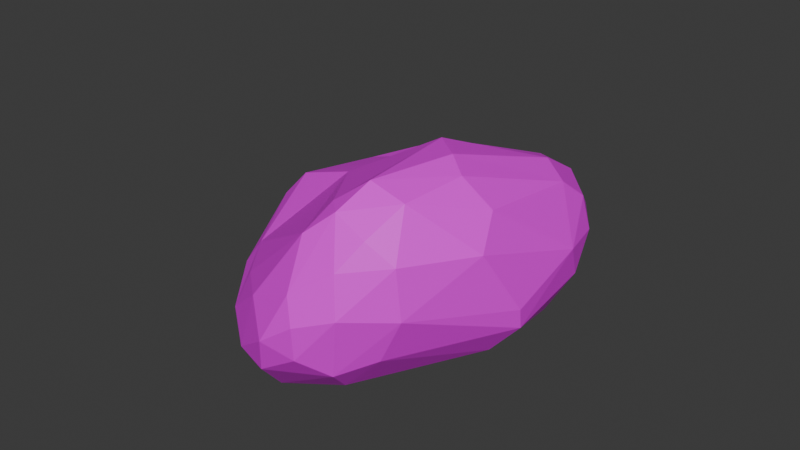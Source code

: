 # Source: piatra_mica1.1.blend  (saved by Blender 4.2.66; exported with 4.5.12 LTS)
import bpy
from mathutils import Matrix  # noqa: F401  (used for matrix-valued properties, if any)

bpy.ops.wm.read_factory_settings(use_empty=True)
scene = bpy.context.scene
scene.name = 'Scene'

# ---- collections
col_collection = bpy.data.collections.new('Collection'); scene.collection.children.link(col_collection)

# ---- images (referenced by path relative to the original .blend; pixels are not part of the script)
import os
ASSET_DIR = os.environ.get("B2B_ASSET_DIR", "")  # directory of the original .blend (textures are referenced by path, not embedded)
HERE = os.path.dirname(os.path.abspath(__file__))  # packed textures are extracted next to this script under _unpacked/

def load_image(name, relpath, width, height, colorspace="sRGB"):
    """Load a texture the original file referenced (path relative to the .blend, or extracted next to this script)."""
    p = next((c for c in (os.path.join(HERE, relpath), os.path.join(ASSET_DIR, relpath)) if relpath and os.path.exists(c)), "")
    if p:
        img = bpy.data.images.load(p, check_existing=True)
        img.name = name
    else:  # same state as the original file: an image datablock whose file is absent (Cycles renders it pink)
        img = bpy.data.images.new(name, width, height)
        img.source = "FILE"
        img.filepath = "//" + (relpath or name)
    img.colorspace_settings.name = colorspace
    return img
img_color_pallet_v4_png_035 = load_image('color pallet v4.png.035', 'color pallet v4.png', 1024, 1024, 'sRGB')

# ---- materials (node trees are filled in below, after node groups)
mat_v4_palette_034 = bpy.data.materials.new('v4 palette.034')

# ---- material node trees
mat_v4_palette_034.use_nodes = True; mat_v4_palette_034.node_tree.nodes.clear()
_N = mat_v4_palette_034.node_tree.nodes; _L = mat_v4_palette_034.node_tree.links
n0 = _N.new('ShaderNodeBsdfPrincipled'); n0.name = 'Principled BSDF'; n0.location = (10, 300)
n1 = _N.new('ShaderNodeOutputMaterial'); n1.name = 'Material Output'; n1.location = (300, 300)
n2 = _N.new('ShaderNodeTexImage'); n2.name = 'Image Texture'; n2.location = (-270, 260)
n2.image = img_color_pallet_v4_png_035
n3 = _N.new('ShaderNodeMapping'); n3.name = 'Mapping'; n3.location = (-450, 260)
n4 = _N.new('ShaderNodeTexCoord'); n4.name = 'Texture Coordinate'; n4.location = (-630, 260)
_L.new(n0.outputs[0], n1.inputs[0])
_L.new(n2.outputs[0], n0.inputs[0])
_L.new(n3.outputs[0], n2.inputs[0])
_L.new(n4.outputs[2], n3.inputs[0])
n1.is_active_output = True

# ---- world
world_world = bpy.data.worlds.new('World'); scene.world = world_world
world_world.use_nodes = True; world_world.node_tree.nodes.clear()
_N = world_world.node_tree.nodes; _L = world_world.node_tree.links
n0 = _N.new('ShaderNodeOutputWorld'); n0.name = 'World Output'; n0.location = (300, 300)
n1 = _N.new('ShaderNodeBackground'); n1.name = 'Background'; n1.location = (10, 300)
n1.inputs[0].default_value = (0.05088, 0.05088, 0.05088, 1.0)
_L.new(n1.outputs[0], n0.inputs[0])
n0.is_active_output = True
world_world.color = (0.05088, 0.05088, 0.05088)
world_world.sun_shadow_jitter_overblur = 0.0

# ---- meshes
me_rock_025 = bpy.data.meshes.new('rock.025')
me_rock_025.from_pydata([(0.5929, 0.03569, 0.2188), (-0.4026, 0.04351, -0.1064), (0.1432, -0.02471, 0.09721), (-0.2808, 0.09448, 0.2308), (-0.388, 0.0225, -0.04455), (-0.3796, 0.08231, 0.1595), (0.5239, 0.2268, 0.1983), (-0.2518, 0.1667, 0.2987), (0.3576, 0.0135, -0.02751), (0.03165, 0.1411, -0.4197), (-0.4492, 0.1819, 0.1311), (-0.2177, 0.03633, -0.2523), (0.6888, 0.05955, 0.1632), (0.7709, 0.09138, -0.03986), (0.6518, 0.126, -0.322), (0.2903, 0.08102, -0.3626), (0.1095, 0.0571, 0.3511), (0.5502, 0.1002, 0.2843), (0.5656, 0.1562, 0.2669), (0.6833, 0.163, 0.1572), (0.2399, 0.3154, 0.08679), (-0.2654, 0.3279, 0.1743), (-0.27, 0.2955, 0.2536), (-0.2399, 0.2533, 0.3049), (0.6465, 0.1425, -0.3308), (-0.3161, 0.06285, -0.2309), (-0.2482, 0.09218, -0.3065), (-0.1885, 0.1368, -0.3228), (-0.1612, 0.1762, -0.2703), (-0.4343, 0.09094, -0.1118), (0.006935, 0.01237, -0.2133), (0.6505, 0.09909, -0.2744), (-0.1757, 0.008486, 0.09541), (0.104, -0.02385, 0.192), (0.0659, 0.01315, 0.275), (-0.317, 0.03694, 0.1234), (0.09761, 0.2606, 0.3313), (0.07083, 0.3152, 0.2768), (0.4778, 0.2044, 0.2706), (0.1261, 0.3294, 0.2125), (-0.1448, 0.3495, 0.1859), (-0.1383, 0.323, 0.2744), (-0.004444, 0.2187, 0.3647), (0.1032, 0.09415, 0.3638), (0.3846, 0.1176, 0.3404), (0.09938, 0.07337, -0.3914), (0.07494, 0.1892, -0.3967), (0.1926, 0.1369, -0.4348), (0.007296, 0.09719, -0.399), (0.2242, 0.186, -0.4118), (-0.4781, 0.1476, 0.03449), (-0.4501, 0.1226, 0.1138), (-0.4223, 0.227, 0.1161), (-0.3516, 0.2605, 0.2177), (-0.4657, 0.08415, -0.006675), (-0.3836, 0.1909, 0.2189), (-0.2919, 0.1725, -0.1794), (0.1044, 0.2573, -0.1464), (-0.3568, 0.1222, -0.2001), (-0.4054, 0.1904, -0.04026), (-0.21, 0.3236, 0.1151), (0.6765, 0.1681, -0.2825), (0.5026, 0.2023, -0.09436), (0.4305, 0.1785, -0.3679), (0.7762, 0.1152, -0.01637), (0.7466, 0.1411, -0.2112), (0.119, 0.2255, -0.3406), (0.2957, 0.2288, -0.1684), (0.3923, 0.2666, 0.0859), (0.6688, 0.03308, 0.03018), (0.1425, 0.02346, -0.2674), (0.7452, 0.1001, -0.1786), (0.304, 0.01773, 0.2844), (0.4275, 0.05458, 0.3078), (-0.3197, 0.2973, 0.1035), (0.7023, 0.09543, 0.1799), (0.6881, 0.1784, 0.05837)], [], [(31, 8, 70), (69, 8, 31), (0, 2, 69), (2, 8, 69), (12, 69, 13), (70, 2, 30), (70, 8, 2), (14, 31, 15), (15, 31, 70), (34, 32, 33), (35, 32, 34), (73, 72, 0), (34, 33, 72), (16, 72, 73), (5, 4, 35), (3, 34, 16), (2, 33, 32), (32, 35, 4), (39, 37, 38), (0, 17, 73), (6, 38, 19), (38, 44, 18), (40, 41, 37), (41, 23, 42), (41, 22, 23), (42, 23, 7), (16, 7, 3), (73, 44, 16), (44, 42, 43), (15, 47, 24), (45, 47, 15), (48, 47, 45), (48, 9, 47), (9, 48, 26), (49, 47, 9), (15, 24, 14), (47, 63, 24), (25, 11, 1), (11, 48, 45), (30, 45, 70), (11, 45, 30), (66, 46, 28), (10, 55, 53), (51, 50, 54), (55, 10, 51), (5, 55, 51), (52, 53, 21), (4, 54, 1), (4, 5, 54), (54, 50, 29), (7, 55, 5), (5, 35, 3), (5, 51, 54), (57, 74, 60), (27, 26, 58), (56, 59, 74), (60, 21, 40), (74, 21, 60), (60, 40, 20), (57, 60, 20), (61, 62, 76), (62, 68, 76), (63, 67, 62), (12, 75, 0), (75, 18, 17), (65, 76, 64), (64, 76, 19), (64, 19, 75), (71, 65, 13), (61, 76, 65), (24, 61, 65), (63, 66, 67), (66, 57, 67), (67, 20, 68), (6, 68, 20), (76, 6, 19), (12, 0, 69), (13, 69, 71), (11, 30, 4), (4, 30, 2), (14, 71, 31), (31, 71, 69), (72, 33, 0), (16, 34, 72), (0, 33, 2), (3, 35, 34), (1, 11, 4), (4, 2, 32), (36, 42, 44), (38, 36, 44), (6, 39, 38), (38, 37, 36), (37, 41, 36), (36, 41, 42), (17, 18, 44), (73, 17, 44), (19, 38, 18), (20, 39, 6), (20, 40, 39), (39, 40, 37), (40, 21, 41), (41, 21, 22), (43, 42, 7), (16, 43, 7), (16, 44, 43), (46, 49, 9), (70, 45, 15), (47, 49, 63), (25, 26, 11), (27, 9, 26), (11, 26, 48), (66, 63, 49), (66, 49, 46), (28, 46, 27), (46, 9, 27), (52, 10, 53), (51, 10, 50), (50, 10, 52), (21, 53, 22), (74, 52, 21), (59, 52, 74), (58, 56, 28, 27), (1, 54, 29), (50, 52, 59), (7, 5, 3), (7, 23, 55), (57, 28, 74), (28, 56, 74), (66, 28, 57), (25, 29, 58, 26), (29, 50, 59, 58), (29, 25, 1), (56, 58, 59), (75, 12, 13, 64), (23, 22, 53, 55), (75, 19, 18), (0, 75, 17), (65, 71, 14, 24), (13, 65, 64), (24, 63, 61), (61, 63, 62), (67, 57, 20), (62, 67, 68), (6, 76, 68)])
_k = {(2, 4): 0.02719, (1, 11): 0.26228, (0, 12): 0.0531, (12, 13): 0.32741, (14, 71): 0.32741, (14, 15): 0.27507, (15, 70): 0.01093, (1, 4): 0.04621, (4, 5): 0.09931, (3, 35): 0.05661, (0, 17): 0.02457, (17, 18): 0.05654, (18, 19): 0.00222, (6, 20): 0.01382, (20, 40): 0.06084, (22, 23): 0.03458, (3, 7): 0.02782, (14, 24): 0.13737, (24, 63): 0.1162, (1, 25): 0.12123, (25, 26): 0.03416, (26, 27): 0.00541, (27, 28): 0.00455, (29, 50): 0.02369, (0, 2): 0.01013, (3, 16): 0.09403, (11, 30): 0.1127, (30, 70): 0.10052, (5, 35): 0.08122, (4, 11): 0.00102, (21, 40): 0.02118, (16, 73): 0.0438, (28, 66): 0.00314, (50, 59): 0.00264, (63, 66): 0.17259, (13, 71): 0.22319, (0, 73): 0.02936, (7, 23): 0.03099, (21, 74): 0.04049, (21, 22): 0.02674, (59, 74): 0.05201, (6, 19): 0.02115}
me_rock_025.attributes.new('crease_edge', 'FLOAT', 'EDGE').data.foreach_set('value', [_k.get((min(e.vertices), max(e.vertices)), 0.0) for e in me_rock_025.edges])
_uv = me_rock_025.uv_layers.new(name='UVMap')
_uv.uv.foreach_set('vector', [0.9204, 0.8567, 0.9216, 0.8579, 0.9204, 0.859, 0.9216, 0.8567, 0.9227, 0.8579, 0.9216, 0.859, 0.9227, 0.8567, 0.9239, 0.8579, 0.9227, 0.859, 0.9239, 0.8567, 0.925, 0.8579, 0.9239, 0.859, 0.9204, 0.859, 0.9216, 0.8603, 0.9204, 0.8614, 0.9216, 0.859, 0.9227, 0.8603, 0.9216, 0.8614, 0.9227, 0.859, 0.9239, 0.8603, 0.9227, 0.8614, 0.9239, 0.859, 0.925, 0.8603, 0.9239, 0.8614, 0.925, 0.8567, 0.9261, 0.8579, 0.925, 0.859, 0.925, 0.859, 0.9261, 0.8603, 0.925, 0.8614, 0.9261, 0.8567, 0.9273, 0.8579, 0.9261, 0.859, 0.9261, 0.859, 0.9273, 0.8603, 0.9261, 0.8614, 0.9204, 0.8614, 0.9216, 0.8627, 0.9204, 0.8638, 0.9216, 0.8614, 0.9227, 0.8627, 0.9216, 0.8638, 0.9227, 0.8614, 0.9239, 0.8627, 0.9227, 0.8638, 0.9239, 0.8614, 0.925, 0.8627, 0.9239, 0.8638, 0.925, 0.8614, 0.9261, 0.8627, 0.925, 0.8638, 0.9261, 0.8614, 0.9273, 0.8627, 0.9261, 0.8638, 0.9273, 0.8567, 0.9284, 0.8579, 0.9273, 0.859, 0.9273, 0.859, 0.9284, 0.8603, 0.9273, 0.8614, 0.9273, 0.8614, 0.9284, 0.8627, 0.9273, 0.8638, 0.9284, 0.8567, 0.9295, 0.8579, 0.9284, 0.859, 0.9284, 0.859, 0.9295, 0.8603, 0.9284, 0.8614, 0.9284, 0.8614, 0.9295, 0.8627, 0.9284, 0.8638, 0.9204, 0.8638, 0.9216, 0.865, 0.9204, 0.8662, 0.9216, 0.8638, 0.9227, 0.865, 0.9216, 0.8662, 0.9227, 0.8638, 0.9239, 0.865, 0.9227, 0.8662, 0.9239, 0.8638, 0.925, 0.865, 0.9239, 0.8662, 0.925, 0.8638, 0.9261, 0.865, 0.925, 0.8662, 0.9261, 0.8638, 0.9273, 0.865, 0.9261, 0.8662, 0.9273, 0.8638, 0.9284, 0.865, 0.9273, 0.8662, 0.9284, 0.8638, 0.9295, 0.865, 0.9284, 0.8662, 0.9295, 0.8567, 0.9307, 0.8579, 0.9295, 0.859, 0.9295, 0.859, 0.9307, 0.8603, 0.9295, 0.8614, 0.9295, 0.8614, 0.9307, 0.8627, 0.9295, 0.8638, 0.9295, 0.8638, 0.9307, 0.865, 0.9295, 0.8662, 0.9307, 0.8567, 0.9318, 0.8579, 0.9307, 0.859, 0.9307, 0.859, 0.9318, 0.8603, 0.9307, 0.8614, 0.9307, 0.8614, 0.9318, 0.8627, 0.9307, 0.8638, 0.9307, 0.8638, 0.9318, 0.865, 0.9307, 0.8662, 0.9204, 0.8662, 0.9216, 0.8674, 0.9204, 0.8686, 0.9216, 0.8662, 0.9227, 0.8674, 0.9216, 0.8686, 0.9227, 0.8662, 0.9239, 0.8674, 0.9227, 0.8686, 0.9239, 0.8662, 0.925, 0.8674, 0.9239, 0.8686, 0.925, 0.8662, 0.9261, 0.8674, 0.925, 0.8686, 0.9261, 0.8662, 0.9273, 0.8674, 0.9261, 0.8686, 0.9273, 0.8662, 0.9284, 0.8674, 0.9273, 0.8686, 0.9284, 0.8662, 0.9295, 0.8674, 0.9284, 0.8686, 0.9295, 0.8662, 0.9307, 0.8674, 0.9295, 0.8686, 0.9307, 0.8662, 0.9318, 0.8674, 0.9307, 0.8686, 0.9318, 0.8567, 0.9329, 0.8579, 0.9318, 0.859, 0.9318, 0.859, 0.9329, 0.8603, 0.9318, 0.8614, 0.9318, 0.8614, 0.9329, 0.8627, 0.9318, 0.8638, 0.9318, 0.8638, 0.9329, 0.865, 0.9318, 0.8662, 0.9318, 0.8662, 0.9329, 0.8674, 0.9318, 0.8686, 0.9329, 0.8567, 0.9341, 0.8579, 0.9329, 0.859, 0.9329, 0.859, 0.9341, 0.8603, 0.9329, 0.8614, 0.9329, 0.8614, 0.9341, 0.8627, 0.9329, 0.8638, 0.9329, 0.8638, 0.9341, 0.865, 0.9329, 0.8662, 0.9329, 0.8662, 0.9341, 0.8674, 0.9329, 0.8686, 0.9204, 0.8686, 0.9216, 0.8698, 0.9204, 0.8709, 0.9216, 0.8686, 0.9227, 0.8698, 0.9216, 0.8709, 0.9227, 0.8686, 0.9239, 0.8698, 0.9227, 0.8709, 0.9239, 0.8686, 0.925, 0.8698, 0.9239, 0.8709, 0.925, 0.8686, 0.9261, 0.8698, 0.925, 0.8709, 0.9261, 0.8686, 0.9273, 0.8698, 0.9261, 0.8709, 0.9273, 0.8686, 0.9284, 0.8698, 0.9273, 0.8709, 0.9284, 0.8686, 0.9295, 0.8698, 0.9284, 0.8709, 0.9295, 0.8686, 0.9307, 0.8698, 0.9295, 0.8709, 0.9307, 0.8686, 0.9318, 0.8698, 0.9307, 0.8709, 0.9318, 0.8686, 0.9329, 0.8698, 0.9318, 0.8709, 0.9329, 0.8686, 0.9341, 0.8698, 0.9329, 0.8709, 0.9341, 0.8567, 0.9352, 0.8579, 0.9341, 0.859, 0.9341, 0.859, 0.9352, 0.8603, 0.9341, 0.8614, 0.9341, 0.8614, 0.9352, 0.8627, 0.9341, 0.8638, 0.9341, 0.8638, 0.9352, 0.865, 0.9341, 0.8662, 0.9341, 0.8662, 0.9352, 0.8674, 0.9341, 0.8686, 0.9341, 0.8686, 0.9352, 0.8698, 0.9341, 0.8709, 0.9352, 0.8567, 0.9363, 0.8579, 0.9352, 0.859, 0.9352, 0.859, 0.9363, 0.8603, 0.9352, 0.8614, 0.9352, 0.8614, 0.9363, 0.8627, 0.9352, 0.8638, 0.9352, 0.8638, 0.9363, 0.865, 0.9352, 0.8662, 0.9352, 0.8662, 0.9363, 0.8674, 0.9352, 0.8686, 0.9352, 0.8686, 0.9363, 0.8698, 0.9352, 0.8709, 0.9204, 0.8709, 0.9216, 0.8722, 0.9204, 0.8733, 0.9216, 0.8709, 0.9227, 0.8722, 0.9216, 0.8733, 0.9227, 0.8709, 0.9239, 0.8722, 0.9227, 0.8733, 0.9239, 0.8709, 0.925, 0.8722, 0.9239, 0.8733, 0.925, 0.8709, 0.9261, 0.8722, 0.925, 0.8733, 0.9261, 0.8709, 0.9273, 0.8722, 0.9261, 0.8733, 0.9273, 0.8709, 0.9284, 0.8722, 0.9273, 0.8733, 0.9284, 0.8709, 0.9295, 0.8722, 0.9284, 0.8733, 0.9295, 0.8709, 0.9307, 0.8722, 0.9295, 0.8733, 0.9307, 0.8709, 0.9318, 0.8722, 0.9307, 0.8733, 0.9318, 0.8709, 0.9329, 0.8722, 0.9318, 0.8733, 0.9329, 0.8709, 0.9341, 0.8722, 0.9329, 0.8733, 0.9341, 0.8709, 0.9352, 0.8722, 0.9341, 0.8733, 0.9352, 0.8709, 0.9363, 0.8722, 0.9352, 0.8733, 0.9363, 0.8567, 0.9375, 0.8579, 0.9363, 0.859, 0.9363, 0.859, 0.9375, 0.8603, 0.9363, 0.8614, 0.9363, 0.8614, 0.9375, 0.8627, 0.9363, 0.8638, 0.9363, 0.8638, 0.9375, 0.865, 0.9363, 0.8662, 0.9363, 0.8662, 0.9375, 0.8674, 0.9363, 0.8686, 0.9363, 0.8686, 0.9375, 0.8698, 0.9363, 0.8709, 0.9363, 0.8709, 0.9375, 0.8722, 0.9363, 0.8733, 0.9375, 0.8567, 0.9386, 0.8579, 0.9375, 0.859, 0.9375, 0.859, 0.9386, 0.8603, 0.9375, 0.8614, 0.9375, 0.8614, 0.9386, 0.8627, 0.9375, 0.8638, 0.9375, 0.8638, 0.9386, 0.865, 0.9375, 0.8662, 0.9375, 0.8662, 0.9386, 0.8674, 0.9375, 0.8686, 0.9375, 0.8686, 0.9386, 0.8698, 0.9375, 0.8709, 0.9375, 0.8709, 0.9386, 0.8722, 0.9375, 0.8733, 0.9204, 0.8733, 0.9216, 0.8745, 0.9204, 0.8757, 0.9216, 0.8733, 0.9227, 0.8745, 0.9216, 0.8757, 0.9227, 0.8733, 0.9239, 0.8745, 0.9227, 0.8757, 0.9239, 0.8733, 0.925, 0.8745, 0.9239, 0.8757, 0.925, 0.8733, 0.9261, 0.8745, 0.925, 0.8757, 0.9261, 0.8733, 0.9273, 0.8745, 0.9261, 0.8757, 0.9273, 0.8733, 0.9284, 0.8745, 0.9273, 0.8757, 0.9284, 0.8733, 0.9295, 0.8745, 0.9284, 0.8757, 0.9295, 0.8733, 0.9307, 0.8745, 0.9295, 0.8757, 0.9204, 0.8774, 0.9204, 0.8757, 0.922, 0.8757, 0.922, 0.8774, 0.9307, 0.8733, 0.9318, 0.8745, 0.9307, 0.8757, 0.9318, 0.8733, 0.9329, 0.8745, 0.9318, 0.8757, 0.9329, 0.8733, 0.9341, 0.8745, 0.9329, 0.8757, 0.9341, 0.8733, 0.9352, 0.8745, 0.9341, 0.8757, 0.9352, 0.8733, 0.9363, 0.8745, 0.9352, 0.8757, 0.9363, 0.8733, 0.9375, 0.8745, 0.9363, 0.8757, 0.9375, 0.8733, 0.9386, 0.8745, 0.9375, 0.8757, 0.922, 0.8774, 0.922, 0.8757, 0.9236, 0.8757, 0.9236, 0.8774, 0.9236, 0.8774, 0.9236, 0.8757, 0.9252, 0.8757, 0.9252, 0.8774, 0.9386, 0.8567, 0.9398, 0.8579, 0.9386, 0.859, 0.9386, 0.859, 0.9398, 0.8603, 0.9386, 0.8614, 0.9252, 0.8774, 0.9252, 0.8757, 0.9267, 0.8757, 0.9267, 0.8774, 0.9267, 0.8774, 0.9267, 0.8757, 0.9283, 0.8757, 0.9283, 0.8774, 0.9386, 0.8614, 0.9398, 0.8627, 0.9386, 0.8638, 0.9386, 0.8638, 0.9398, 0.865, 0.9386, 0.8662, 0.9283, 0.8774, 0.9283, 0.8757, 0.9299, 0.8757, 0.9299, 0.8774, 0.9386, 0.8662, 0.9398, 0.8674, 0.9386, 0.8686, 0.9386, 0.8686, 0.9398, 0.8698, 0.9386, 0.8709, 0.9386, 0.8709, 0.9398, 0.8722, 0.9386, 0.8733, 0.9386, 0.8733, 0.9398, 0.8745, 0.9386, 0.8757, 0.9398, 0.8567, 0.9409, 0.8579, 0.9398, 0.859, 0.9398, 0.859, 0.9409, 0.8603, 0.9398, 0.8614])
me_rock_025.materials.append(mat_v4_palette_034)
me_rock_025.update()

# ---- objects
ob_rock_024 = bpy.data.objects.new('rock.024', me_rock_025)

# ---- transforms, parenting, visibility, modifiers, constraints
ob_rock_024.location = (-1.012, 0.01601, 0.04373)
ob_rock_024.rotation_euler = (-4.84, -0.1211, -4.802)
ob_rock_024.scale = (0.5463, 0.9958, 0.6753)

# ---- collection membership
col_collection.objects.link(ob_rock_024)

# ---- scene / render settings (as saved in the file)
scene.frame_start = 1; scene.frame_end = 250; scene.frame_set(1)
scene.render.engine = 'BLENDER_EEVEE_NEXT'
bpy.context.view_layer.update()

# ---- added for rendering (the .blend has no active camera and no usable light): camera, sun
cam_auto = bpy.data.cameras.new('AutoCamera')
cam_auto.lens = 50.0
cam_auto.sensor_width = 36.0
cam_auto.clip_end = 1000.0
ob_auto_camera = bpy.data.objects.new('AutoCamera', cam_auto)
scene.collection.objects.link(ob_auto_camera)
ob_auto_camera.location = (-0.0029006, -1.17592, 1.04808)
ob_auto_camera.rotation_euler = (1.09748, -7.21219e-08, 0.694738)
scene.camera = ob_auto_camera
light_auto_sun = bpy.data.lights.new('AutoSun', 'SUN')
light_auto_sun.energy = 3.0
light_auto_sun.angle = 0.0523599
ob_auto_sun = bpy.data.objects.new('AutoSun', light_auto_sun)
scene.collection.objects.link(ob_auto_sun)
ob_auto_sun.rotation_euler = (0.872665, 0.174533, 0.523599)
bpy.context.view_layer.update()
